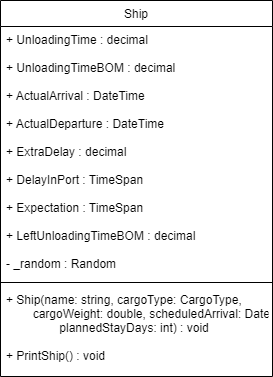

The diagram above was exported from draw.io. Its source (the exported page's mxGraphModel, read from the mxfile embedded in the PNG):
<mxGraphModel dx="2459" dy="669" grid="0" gridSize="10" guides="0" tooltips="1" connect="1" arrows="1" fold="1" page="1" pageScale="1" pageWidth="1169" pageHeight="827" math="0" shadow="0">
  <root>
    <mxCell id="WIyWlLk6GJQsqaUBKTNV-0" />
    <mxCell id="WIyWlLk6GJQsqaUBKTNV-1" parent="WIyWlLk6GJQsqaUBKTNV-0" />
    <mxCell id="zkfFHV4jXpPFQw0GAbJ--0" value="Ship" style="swimlane;fontStyle=0;align=center;verticalAlign=top;childLayout=stackLayout;horizontal=1;startSize=26;horizontalStack=0;resizeParent=1;resizeLast=0;collapsible=1;marginBottom=0;rounded=0;shadow=0;strokeWidth=1;" parent="WIyWlLk6GJQsqaUBKTNV-1" vertex="1">
      <mxGeometry x="-637" y="32" width="272" height="376" as="geometry">
        <mxRectangle x="-656" y="42" width="160" height="26" as="alternateBounds" />
      </mxGeometry>
    </mxCell>
    <mxCell id="UHBOaMCUEMPZxtqwwTfS-5" value="+ UnloadingTime : decimal &#10;&#10; + UnloadingTimeBOM : decimal&#10;&#10; + ActualArrival : DateTime &#10;&#10; + ActualDeparture : DateTime&#10;&#10; + ExtraDelay : decimal&#10;&#10; + DelayInPort : TimeSpan&#10;&#10; + Expectation : TimeSpan &#10;&#10; + LeftUnloadingTimeBOM : decimal&#10;&#10; - _random : Random" style="text;align=left;verticalAlign=top;spacingLeft=4;spacingRight=4;overflow=hidden;rotatable=0;points=[[0,0.5],[1,0.5]];portConstraint=eastwest;" parent="zkfFHV4jXpPFQw0GAbJ--0" vertex="1">
      <mxGeometry y="26" width="272" height="252" as="geometry" />
    </mxCell>
    <mxCell id="zkfFHV4jXpPFQw0GAbJ--4" value="" style="line;html=1;strokeWidth=1;align=left;verticalAlign=middle;spacingTop=-1;spacingLeft=3;spacingRight=3;rotatable=0;labelPosition=right;points=[];portConstraint=eastwest;" parent="zkfFHV4jXpPFQw0GAbJ--0" vertex="1">
      <mxGeometry y="278" width="272" height="8" as="geometry" />
    </mxCell>
    <mxCell id="zkfFHV4jXpPFQw0GAbJ--1" value="+ Ship(name: string, cargoType: CargoType,&#10;        cargoWeight: double, scheduledArrival: DateTime, &#10;                plannedStayDays: int) : void &#10;&#10; + PrintShip() : void&#10;" style="text;align=left;verticalAlign=top;spacingLeft=4;spacingRight=4;overflow=hidden;rotatable=0;points=[[0,0.5],[1,0.5]];portConstraint=eastwest;" parent="zkfFHV4jXpPFQw0GAbJ--0" vertex="1">
      <mxGeometry y="286" width="272" height="86" as="geometry" />
    </mxCell>
  </root>
</mxGraphModel>